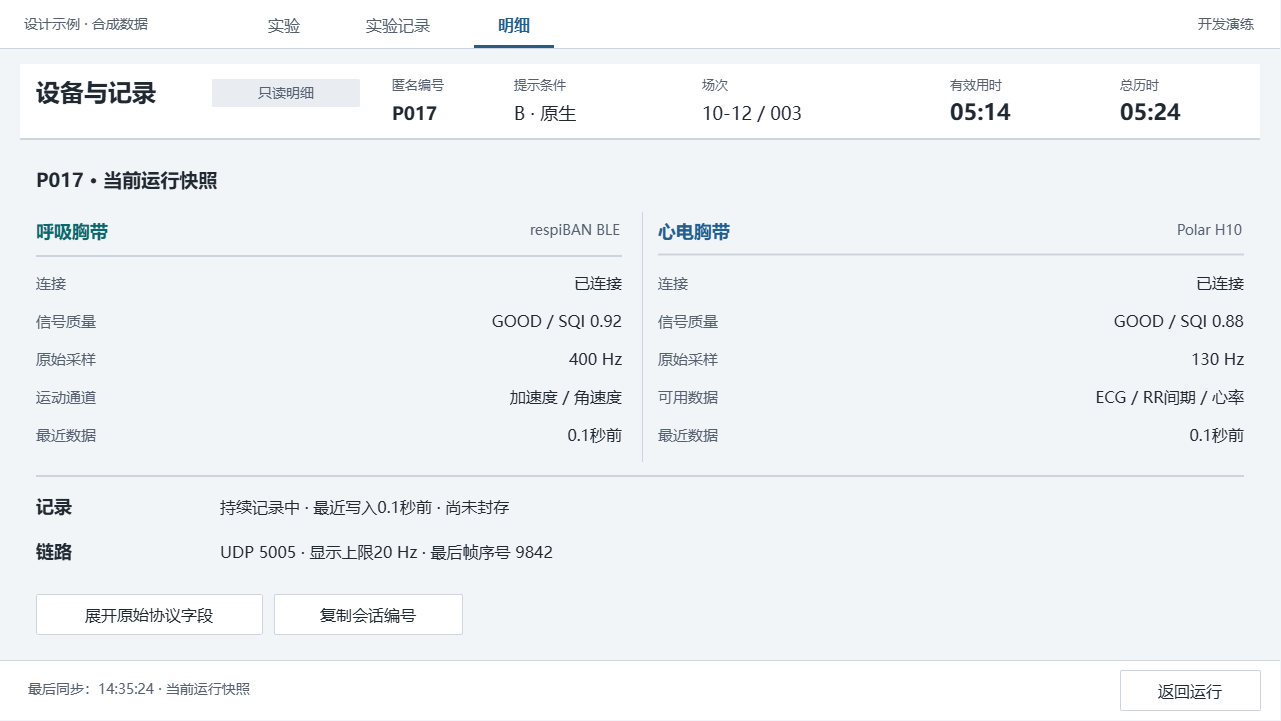

The diagram above was exported from draw.io. Its source (the exported page's mxGraphModel, read from the mxfile embedded in the PNG):
<mxGraphModel dx="1327" dy="1271" grid="0" gridSize="10" guides="1" tooltips="1" connect="0" arrows="0" fold="1" page="1" pageScale="1" pageWidth="1280" pageHeight="720" background="#F2F5F8" math="0" shadow="0">
  <root>
    <mxCell id="0" />
    <mxCell id="1" parent="0" />
    <mxCell id="details-canvas" parent="1" style="rounded=0;arcSize=0;fillColor=#F2F5F8;strokeColor=none;fontColor=#202832;fontSize=16;fontFamily=Microsoft YaHei;align=left;verticalAlign=middle;whiteSpace=wrap;html=0;spacingLeft=12;spacingRight=12;" value="" vertex="1">
      <mxGeometry height="720" width="1280" as="geometry" />
    </mxCell>
    <mxCell id="details-2" parent="1" style="rounded=0;arcSize=0;fillColor=#FFFFFF;strokeColor=none;fontColor=#202832;fontSize=16;fontFamily=Microsoft YaHei;align=left;verticalAlign=middle;whiteSpace=wrap;html=0;spacingLeft=12;spacingRight=12;" value="" vertex="1">
      <mxGeometry height="48" width="1280" as="geometry" />
    </mxCell>
    <mxCell id="details-3" parent="1" style="text;html=0;strokeColor=none;fillColor=none;whiteSpace=wrap;overflow=hidden;fontFamily=Microsoft YaHei;fontSize=14;fontColor=#56616F;fontStyle=0;align=left;verticalAlign=middle;spacing=0;" value="设计示例 · 合成数据" vertex="1">
      <mxGeometry height="28" width="190" x="24" y="10" as="geometry" />
    </mxCell>
    <mxCell id="details-4" parent="1" style="text;html=0;strokeColor=none;fillColor=none;whiteSpace=wrap;overflow=hidden;fontFamily=Microsoft YaHei;fontSize=16;fontColor=#56616F;fontStyle=0;align=center;verticalAlign=middle;spacing=0;" value="实验" vertex="1">
      <mxGeometry height="28" width="80" x="244" y="10" as="geometry" />
    </mxCell>
    <mxCell id="details-5" parent="1" style="text;html=0;strokeColor=none;fillColor=none;whiteSpace=wrap;overflow=hidden;fontFamily=Microsoft YaHei;fontSize=16;fontColor=#56616F;fontStyle=0;align=center;verticalAlign=middle;spacing=0;" value="实验记录" vertex="1">
      <mxGeometry height="28" width="108" x="344" y="10" as="geometry" />
    </mxCell>
    <mxCell id="details-6" parent="1" style="text;html=0;strokeColor=none;fillColor=none;whiteSpace=wrap;overflow=hidden;fontFamily=Microsoft YaHei;fontSize=16;fontColor=#235E8D;fontStyle=1;align=center;verticalAlign=middle;spacing=0;" value="明细" vertex="1">
      <mxGeometry height="28" width="80" x="474" y="10" as="geometry" />
    </mxCell>
    <mxCell id="details-7" parent="1" style="rounded=0;arcSize=0;fillColor=#235E8D;strokeColor=none;fontColor=#202832;fontSize=16;fontFamily=Microsoft YaHei;align=left;verticalAlign=middle;whiteSpace=wrap;html=0;spacingLeft=12;spacingRight=12;" value="" vertex="1">
      <mxGeometry height="3" width="80" x="474" y="45" as="geometry" />
    </mxCell>
    <mxCell id="details-8" parent="1" style="text;html=0;strokeColor=none;fillColor=none;whiteSpace=wrap;overflow=hidden;fontFamily=Microsoft YaHei;fontSize=14;fontColor=#56616F;fontStyle=0;align=right;verticalAlign=middle;spacing=0;" value="开发演练" vertex="1">
      <mxGeometry height="28" width="160" x="1094" y="10" as="geometry" />
    </mxCell>
    <mxCell id="details-9" parent="1" style="rounded=0;arcSize=0;fillColor=#CCD5DF;strokeColor=none;fontColor=#202832;fontSize=16;fontFamily=Microsoft YaHei;align=left;verticalAlign=middle;whiteSpace=wrap;html=0;spacingLeft=12;spacingRight=12;" value="" vertex="1">
      <mxGeometry height="1" width="1280" y="48" as="geometry" />
    </mxCell>
    <mxCell id="details-10" parent="1" style="rounded=0;arcSize=0;fillColor=#FFFFFF;strokeColor=none;fontColor=#202832;fontSize=16;fontFamily=Microsoft YaHei;align=left;verticalAlign=middle;whiteSpace=wrap;html=0;spacingLeft=12;spacingRight=12;" value="" vertex="1">
      <mxGeometry height="76" width="1240" x="20" y="64" as="geometry" />
    </mxCell>
    <mxCell id="details-11" parent="1" style="text;html=0;strokeColor=none;fillColor=none;whiteSpace=wrap;overflow=hidden;fontFamily=Microsoft YaHei;fontSize=24;fontColor=#202832;fontStyle=1;align=left;verticalAlign=middle;spacing=0;" value="设备与记录" vertex="1">
      <mxGeometry height="38" width="162" x="36" y="73" as="geometry" />
    </mxCell>
    <mxCell id="details-12" parent="1" style="rounded=1;arcSize=4;fillColor=#E9EDF2;strokeColor=none;fontColor=#56616F;fontSize=14;fontFamily=Microsoft YaHei;align=center;verticalAlign=middle;whiteSpace=wrap;html=0;spacingLeft=12;spacingRight=12;" value="只读明细" vertex="1">
      <mxGeometry height="28" width="148" x="212" y="79" as="geometry" />
    </mxCell>
    <mxCell id="details-13" parent="1" style="text;html=0;strokeColor=none;fillColor=none;whiteSpace=wrap;overflow=hidden;fontFamily=Microsoft YaHei;fontSize=13;fontColor=#56616F;fontStyle=0;align=left;verticalAlign=middle;spacing=0;" value="匿名编号" vertex="1">
      <mxGeometry height="24" width="88" x="392" y="72" as="geometry" />
    </mxCell>
    <mxCell id="details-14" parent="1" style="text;html=0;strokeColor=none;fillColor=none;whiteSpace=wrap;overflow=hidden;fontFamily=Microsoft YaHei;fontSize=18;fontColor=#202832;fontStyle=1;align=left;verticalAlign=middle;spacing=0;" value="P017" vertex="1">
      <mxGeometry height="28" width="88" x="392" y="99" as="geometry" />
    </mxCell>
    <mxCell id="details-15" parent="1" style="text;html=0;strokeColor=none;fillColor=none;whiteSpace=wrap;overflow=hidden;fontFamily=Microsoft YaHei;fontSize=13;fontColor=#56616F;fontStyle=0;align=left;verticalAlign=middle;spacing=0;" value="提示条件" vertex="1">
      <mxGeometry height="24" width="88" x="514" y="72" as="geometry" />
    </mxCell>
    <mxCell id="details-16" parent="1" style="text;html=0;strokeColor=none;fillColor=none;whiteSpace=wrap;overflow=hidden;fontFamily=Microsoft YaHei;fontSize=18;fontColor=#202832;fontStyle=0;align=left;verticalAlign=middle;spacing=0;" value="B · 原生" vertex="1">
      <mxGeometry height="28" width="144" x="514" y="99" as="geometry" />
    </mxCell>
    <mxCell id="details-17" parent="1" style="text;html=0;strokeColor=none;fillColor=none;whiteSpace=wrap;overflow=hidden;fontFamily=Microsoft YaHei;fontSize=13;fontColor=#56616F;fontStyle=0;align=left;verticalAlign=middle;spacing=0;" value="场次" vertex="1">
      <mxGeometry height="24" width="80" x="702" y="72" as="geometry" />
    </mxCell>
    <mxCell id="details-18" parent="1" style="text;html=0;strokeColor=none;fillColor=none;whiteSpace=wrap;overflow=hidden;fontFamily=Microsoft YaHei;fontSize=18;fontColor=#202832;fontStyle=0;align=left;verticalAlign=middle;spacing=0;" value="10-12 / 003" vertex="1">
      <mxGeometry height="28" width="172" x="702" y="99" as="geometry" />
    </mxCell>
    <mxCell id="details-19" parent="1" style="text;html=0;strokeColor=none;fillColor=none;whiteSpace=wrap;overflow=hidden;fontFamily=Microsoft YaHei;fontSize=13;fontColor=#56616F;fontStyle=0;align=left;verticalAlign=middle;spacing=0;" value="有效用时" vertex="1">
      <mxGeometry height="24" width="112" x="950" y="72" as="geometry" />
    </mxCell>
    <mxCell id="details-20" parent="1" style="text;html=0;strokeColor=none;fillColor=none;whiteSpace=wrap;overflow=hidden;fontFamily=Microsoft YaHei;fontSize=22;fontColor=#202832;fontStyle=1;align=left;verticalAlign=middle;spacing=0;" value="05:14" vertex="1">
      <mxGeometry height="28" width="112" x="950" y="98" as="geometry" />
    </mxCell>
    <mxCell id="details-21" parent="1" style="text;html=0;strokeColor=none;fillColor=none;whiteSpace=wrap;overflow=hidden;fontFamily=Microsoft YaHei;fontSize=13;fontColor=#56616F;fontStyle=0;align=left;verticalAlign=middle;spacing=0;" value="总历时" vertex="1">
      <mxGeometry height="24" width="112" x="1120" y="72" as="geometry" />
    </mxCell>
    <mxCell id="details-22" parent="1" style="text;html=0;strokeColor=none;fillColor=none;whiteSpace=wrap;overflow=hidden;fontFamily=Microsoft YaHei;fontSize=22;fontColor=#202832;fontStyle=1;align=left;verticalAlign=middle;spacing=0;" value="05:24" vertex="1">
      <mxGeometry height="28" width="112" x="1120" y="98" as="geometry" />
    </mxCell>
    <mxCell id="details-23" parent="1" style="rounded=0;arcSize=0;fillColor=#CCD5DF;strokeColor=none;fontColor=#202832;fontSize=16;fontFamily=Microsoft YaHei;align=left;verticalAlign=middle;whiteSpace=wrap;html=0;spacingLeft=12;spacingRight=12;" value="" vertex="1">
      <mxGeometry height="2" width="1240" x="20" y="138" as="geometry" />
    </mxCell>
    <mxCell id="details-24" parent="1" style="rounded=0;arcSize=0;fillColor=#FFFFFF;strokeColor=none;fontColor=#202832;fontSize=16;fontFamily=Microsoft YaHei;align=left;verticalAlign=middle;whiteSpace=wrap;html=0;spacingLeft=12;spacingRight=12;" value="" vertex="1">
      <mxGeometry height="60" width="1280" y="660" as="geometry" />
    </mxCell>
    <mxCell id="details-25" parent="1" style="rounded=0;arcSize=0;fillColor=#CCD5DF;strokeColor=none;fontColor=#202832;fontSize=16;fontFamily=Microsoft YaHei;align=left;verticalAlign=middle;whiteSpace=wrap;html=0;spacingLeft=12;spacingRight=12;" value="" vertex="1">
      <mxGeometry height="1" width="1280" y="660" as="geometry" />
    </mxCell>
    <mxCell id="details-26" parent="1" style="text;html=0;strokeColor=none;fillColor=none;whiteSpace=wrap;overflow=hidden;fontFamily=Microsoft YaHei;fontSize=19;fontColor=#202832;fontStyle=1;align=left;verticalAlign=middle;spacing=0;" value="P017 · 当前运行快照" vertex="1">
      <mxGeometry height="32" width="1180" x="36" y="164" as="geometry" />
    </mxCell>
    <mxCell id="details-27" parent="1" style="text;html=0;strokeColor=none;fillColor=none;whiteSpace=wrap;overflow=hidden;fontFamily=Microsoft YaHei;fontSize=18;fontColor=#0C666A;fontStyle=1;align=left;verticalAlign=middle;spacing=0;" value="呼吸胸带" vertex="1">
      <mxGeometry height="32" width="330" x="36" y="215" as="geometry" />
    </mxCell>
    <mxCell id="details-28" parent="1" style="text;html=0;strokeColor=none;fillColor=none;whiteSpace=wrap;overflow=hidden;fontFamily=Microsoft YaHei;fontSize=14;fontColor=#56616F;fontStyle=0;align=right;verticalAlign=middle;spacing=0;" value="respiBAN BLE" vertex="1">
      <mxGeometry height="30" width="258" x="362" y="215" as="geometry" />
    </mxCell>
    <mxCell id="details-29" parent="1" style="rounded=0;arcSize=0;fillColor=#CCD5DF;strokeColor=none;fontColor=#202832;fontSize=16;fontFamily=Microsoft YaHei;align=left;verticalAlign=middle;whiteSpace=wrap;html=0;spacingLeft=12;spacingRight=12;" value="" vertex="1">
      <mxGeometry height="2" width="586" x="36" y="255" as="geometry" />
    </mxCell>
    <mxCell id="details-30" parent="1" style="text;html=0;strokeColor=none;fillColor=none;whiteSpace=wrap;overflow=hidden;fontFamily=Microsoft YaHei;fontSize=15;fontColor=#56616F;fontStyle=0;align=left;verticalAlign=middle;spacing=0;" value="连接" vertex="1">
      <mxGeometry height="28" width="180" x="36" y="268" as="geometry" />
    </mxCell>
    <mxCell id="details-31" parent="1" style="text;html=0;strokeColor=none;fillColor=none;whiteSpace=wrap;overflow=hidden;fontFamily=Microsoft YaHei;fontSize=16;fontColor=#202832;fontStyle=0;align=right;verticalAlign=middle;spacing=0;" value="已连接" vertex="1">
      <mxGeometry height="28" width="396" x="226" y="268" as="geometry" />
    </mxCell>
    <mxCell id="details-32" parent="1" style="text;html=0;strokeColor=none;fillColor=none;whiteSpace=wrap;overflow=hidden;fontFamily=Microsoft YaHei;fontSize=15;fontColor=#56616F;fontStyle=0;align=left;verticalAlign=middle;spacing=0;" value="信号质量" vertex="1">
      <mxGeometry height="28" width="180" x="36" y="306" as="geometry" />
    </mxCell>
    <mxCell id="details-33" parent="1" style="text;html=0;strokeColor=none;fillColor=none;whiteSpace=wrap;overflow=hidden;fontFamily=Microsoft YaHei;fontSize=16;fontColor=#202832;fontStyle=0;align=right;verticalAlign=middle;spacing=0;" value="GOOD / SQI 0.92" vertex="1">
      <mxGeometry height="28" width="396" x="226" y="306" as="geometry" />
    </mxCell>
    <mxCell id="details-34" parent="1" style="text;html=0;strokeColor=none;fillColor=none;whiteSpace=wrap;overflow=hidden;fontFamily=Microsoft YaHei;fontSize=15;fontColor=#56616F;fontStyle=0;align=left;verticalAlign=middle;spacing=0;" value="原始采样" vertex="1">
      <mxGeometry height="28" width="180" x="36" y="344" as="geometry" />
    </mxCell>
    <mxCell id="details-35" parent="1" style="text;html=0;strokeColor=none;fillColor=none;whiteSpace=wrap;overflow=hidden;fontFamily=Microsoft YaHei;fontSize=16;fontColor=#202832;fontStyle=0;align=right;verticalAlign=middle;spacing=0;" value="400 Hz" vertex="1">
      <mxGeometry height="28" width="396" x="226" y="344" as="geometry" />
    </mxCell>
    <mxCell id="details-36" parent="1" style="text;html=0;strokeColor=none;fillColor=none;whiteSpace=wrap;overflow=hidden;fontFamily=Microsoft YaHei;fontSize=15;fontColor=#56616F;fontStyle=0;align=left;verticalAlign=middle;spacing=0;" value="运动通道" vertex="1">
      <mxGeometry height="28" width="180" x="36" y="382" as="geometry" />
    </mxCell>
    <mxCell id="details-37" parent="1" style="text;html=0;strokeColor=none;fillColor=none;whiteSpace=wrap;overflow=hidden;fontFamily=Microsoft YaHei;fontSize=16;fontColor=#202832;fontStyle=0;align=right;verticalAlign=middle;spacing=0;" value="加速度 / 角速度" vertex="1">
      <mxGeometry height="28" width="396" x="226" y="382" as="geometry" />
    </mxCell>
    <mxCell id="details-38" parent="1" style="text;html=0;strokeColor=none;fillColor=none;whiteSpace=wrap;overflow=hidden;fontFamily=Microsoft YaHei;fontSize=15;fontColor=#56616F;fontStyle=0;align=left;verticalAlign=middle;spacing=0;" value="最近数据" vertex="1">
      <mxGeometry height="28" width="180" x="36" y="420" as="geometry" />
    </mxCell>
    <mxCell id="details-39" parent="1" style="text;html=0;strokeColor=none;fillColor=none;whiteSpace=wrap;overflow=hidden;fontFamily=Microsoft YaHei;fontSize=16;fontColor=#202832;fontStyle=0;align=right;verticalAlign=middle;spacing=0;" value="0.1秒前" vertex="1">
      <mxGeometry height="28" width="396" x="226" y="420" as="geometry" />
    </mxCell>
    <mxCell id="details-40" parent="1" style="text;html=0;strokeColor=none;fillColor=none;whiteSpace=wrap;overflow=hidden;fontFamily=Microsoft YaHei;fontSize=18;fontColor=#235E8D;fontStyle=1;align=left;verticalAlign=middle;spacing=0;" value="心电胸带" vertex="1">
      <mxGeometry height="32" width="330" x="658" y="215" as="geometry" />
    </mxCell>
    <mxCell id="details-41" parent="1" style="text;html=0;strokeColor=none;fillColor=none;whiteSpace=wrap;overflow=hidden;fontFamily=Microsoft YaHei;fontSize=14;fontColor=#56616F;fontStyle=0;align=right;verticalAlign=middle;spacing=0;" value="Polar H10" vertex="1">
      <mxGeometry height="30" width="258" x="984" y="215" as="geometry" />
    </mxCell>
    <mxCell id="details-42" parent="1" style="rounded=0;arcSize=0;fillColor=#CCD5DF;strokeColor=none;fontColor=#202832;fontSize=16;fontFamily=Microsoft YaHei;align=left;verticalAlign=middle;whiteSpace=wrap;html=0;spacingLeft=12;spacingRight=12;" value="" vertex="1">
      <mxGeometry height="2" width="586" x="658" y="253.51" as="geometry" />
    </mxCell>
    <mxCell id="details-43" parent="1" style="text;html=0;strokeColor=none;fillColor=none;whiteSpace=wrap;overflow=hidden;fontFamily=Microsoft YaHei;fontSize=15;fontColor=#56616F;fontStyle=0;align=left;verticalAlign=middle;spacing=0;" value="连接" vertex="1">
      <mxGeometry height="28" width="180" x="658" y="268" as="geometry" />
    </mxCell>
    <mxCell id="details-44" parent="1" style="text;html=0;strokeColor=none;fillColor=none;whiteSpace=wrap;overflow=hidden;fontFamily=Microsoft YaHei;fontSize=16;fontColor=#202832;fontStyle=0;align=right;verticalAlign=middle;spacing=0;" value="已连接" vertex="1">
      <mxGeometry height="28" width="396" x="848" y="268" as="geometry" />
    </mxCell>
    <mxCell id="details-45" parent="1" style="text;html=0;strokeColor=none;fillColor=none;whiteSpace=wrap;overflow=hidden;fontFamily=Microsoft YaHei;fontSize=15;fontColor=#56616F;fontStyle=0;align=left;verticalAlign=middle;spacing=0;" value="信号质量" vertex="1">
      <mxGeometry height="28" width="180" x="658" y="306" as="geometry" />
    </mxCell>
    <mxCell id="details-46" parent="1" style="text;html=0;strokeColor=none;fillColor=none;whiteSpace=wrap;overflow=hidden;fontFamily=Microsoft YaHei;fontSize=16;fontColor=#202832;fontStyle=0;align=right;verticalAlign=middle;spacing=0;" value="GOOD / SQI 0.88" vertex="1">
      <mxGeometry height="28" width="396" x="848" y="306" as="geometry" />
    </mxCell>
    <mxCell id="details-47" parent="1" style="text;html=0;strokeColor=none;fillColor=none;whiteSpace=wrap;overflow=hidden;fontFamily=Microsoft YaHei;fontSize=15;fontColor=#56616F;fontStyle=0;align=left;verticalAlign=middle;spacing=0;" value="原始采样" vertex="1">
      <mxGeometry height="28" width="180" x="658" y="344" as="geometry" />
    </mxCell>
    <mxCell id="details-48" parent="1" style="text;html=0;strokeColor=none;fillColor=none;whiteSpace=wrap;overflow=hidden;fontFamily=Microsoft YaHei;fontSize=16;fontColor=#202832;fontStyle=0;align=right;verticalAlign=middle;spacing=0;" value="130 Hz" vertex="1">
      <mxGeometry height="28" width="396" x="848" y="344" as="geometry" />
    </mxCell>
    <mxCell id="details-49" parent="1" style="text;html=0;strokeColor=none;fillColor=none;whiteSpace=wrap;overflow=hidden;fontFamily=Microsoft YaHei;fontSize=15;fontColor=#56616F;fontStyle=0;align=left;verticalAlign=middle;spacing=0;" value="可用数据" vertex="1">
      <mxGeometry height="28" width="180" x="658" y="382" as="geometry" />
    </mxCell>
    <mxCell id="details-50" parent="1" style="text;html=0;strokeColor=none;fillColor=none;whiteSpace=wrap;overflow=hidden;fontFamily=Microsoft YaHei;fontSize=16;fontColor=#202832;fontStyle=0;align=right;verticalAlign=middle;spacing=0;" value="ECG / RR间期 / 心率" vertex="1">
      <mxGeometry height="28" width="396" x="848" y="382" as="geometry" />
    </mxCell>
    <mxCell id="details-51" parent="1" style="text;html=0;strokeColor=none;fillColor=none;whiteSpace=wrap;overflow=hidden;fontFamily=Microsoft YaHei;fontSize=15;fontColor=#56616F;fontStyle=0;align=left;verticalAlign=middle;spacing=0;" value="最近数据" vertex="1">
      <mxGeometry height="28" width="180" x="658" y="420" as="geometry" />
    </mxCell>
    <mxCell id="details-52" parent="1" style="text;html=0;strokeColor=none;fillColor=none;whiteSpace=wrap;overflow=hidden;fontFamily=Microsoft YaHei;fontSize=16;fontColor=#202832;fontStyle=0;align=right;verticalAlign=middle;spacing=0;" value="0.1秒前" vertex="1">
      <mxGeometry height="28" width="396" x="848" y="420" as="geometry" />
    </mxCell>
    <mxCell id="details-53" parent="1" style="rounded=0;arcSize=0;fillColor=#CCD5DF;strokeColor=none;fontColor=#202832;fontSize=16;fontFamily=Microsoft YaHei;align=left;verticalAlign=middle;whiteSpace=wrap;html=0;spacingLeft=12;spacingRight=12;" value="" vertex="1">
      <mxGeometry height="250" width="1" x="642" y="212" as="geometry" />
    </mxCell>
    <mxCell id="details-54" parent="1" style="rounded=0;arcSize=0;fillColor=#CCD5DF;strokeColor=none;fontColor=#202832;fontSize=16;fontFamily=Microsoft YaHei;align=left;verticalAlign=middle;whiteSpace=wrap;html=0;spacingLeft=12;spacingRight=12;" value="" vertex="1">
      <mxGeometry height="2" width="1208" x="36" y="475" as="geometry" />
    </mxCell>
    <mxCell id="details-55" parent="1" style="text;html=0;strokeColor=none;fillColor=none;whiteSpace=wrap;overflow=hidden;fontFamily=Microsoft YaHei;fontSize=18;fontColor=#202832;fontStyle=1;align=left;verticalAlign=middle;spacing=0;" value="记录" vertex="1">
      <mxGeometry height="30" width="170" x="36" y="491" as="geometry" />
    </mxCell>
    <mxCell id="details-56" parent="1" style="text;html=0;strokeColor=none;fillColor=none;whiteSpace=wrap;overflow=hidden;fontFamily=Microsoft YaHei;fontSize=16;fontColor=#202832;fontStyle=0;align=left;verticalAlign=middle;spacing=0;" value="持续记录中 · 最近写入0.1秒前 · 尚未封存" vertex="1">
      <mxGeometry height="30" width="1024" x="220" y="491" as="geometry" />
    </mxCell>
    <mxCell id="details-57" parent="1" style="text;html=0;strokeColor=none;fillColor=none;whiteSpace=wrap;overflow=hidden;fontFamily=Microsoft YaHei;fontSize=18;fontColor=#202832;fontStyle=1;align=left;verticalAlign=middle;spacing=0;" value="链路" vertex="1">
      <mxGeometry height="30" width="170" x="36" y="536" as="geometry" />
    </mxCell>
    <mxCell id="details-58" parent="1" style="text;html=0;strokeColor=none;fillColor=none;whiteSpace=wrap;overflow=hidden;fontFamily=Microsoft YaHei;fontSize=16;fontColor=#202832;fontStyle=0;align=left;verticalAlign=middle;spacing=0;" value="UDP 5005 · 显示上限20 Hz · 最后帧序号 9842" vertex="1">
      <mxGeometry height="30" width="1024" x="220" y="536" as="geometry" />
    </mxCell>
    <mxCell id="details-59" parent="1" style="rounded=1;arcSize=4;fillColor=#FFFFFF;strokeColor=#CCD5DF;fontColor=#202832;fontSize=16;fontFamily=Microsoft YaHei;align=center;verticalAlign=middle;whiteSpace=wrap;html=0;spacingLeft=12;spacingRight=12;" value="展开原始协议字段" vertex="1">
      <mxGeometry height="40" width="226" x="36" y="594" as="geometry" />
    </mxCell>
    <mxCell id="details-60" parent="1" style="rounded=1;arcSize=4;fillColor=#FFFFFF;strokeColor=#CCD5DF;fontColor=#202832;fontSize=16;fontFamily=Microsoft YaHei;align=center;verticalAlign=middle;whiteSpace=wrap;html=0;spacingLeft=12;spacingRight=12;" value="复制会话编号" vertex="1">
      <mxGeometry height="40" width="188" x="274" y="594" as="geometry" />
    </mxCell>
    <mxCell id="details-61" parent="1" style="text;html=0;strokeColor=none;fillColor=none;whiteSpace=wrap;overflow=hidden;fontFamily=Microsoft YaHei;fontSize=14;fontColor=#56616F;fontStyle=0;align=left;verticalAlign=middle;spacing=0;" value="最后同步：14:35:24 · 当前运行快照" vertex="1">
      <mxGeometry height="30" width="720" x="28" y="674" as="geometry" />
    </mxCell>
    <mxCell id="details-62" parent="1" style="rounded=1;arcSize=4;fillColor=#FFFFFF;strokeColor=#CCD5DF;fontColor=#202832;fontSize=16;fontFamily=Microsoft YaHei;align=center;verticalAlign=middle;whiteSpace=wrap;html=0;spacingLeft=12;spacingRight=12;" value="返回运行" vertex="1">
      <mxGeometry height="40" width="140" x="1120" y="670" as="geometry" />
    </mxCell>
  </root>
</mxGraphModel>